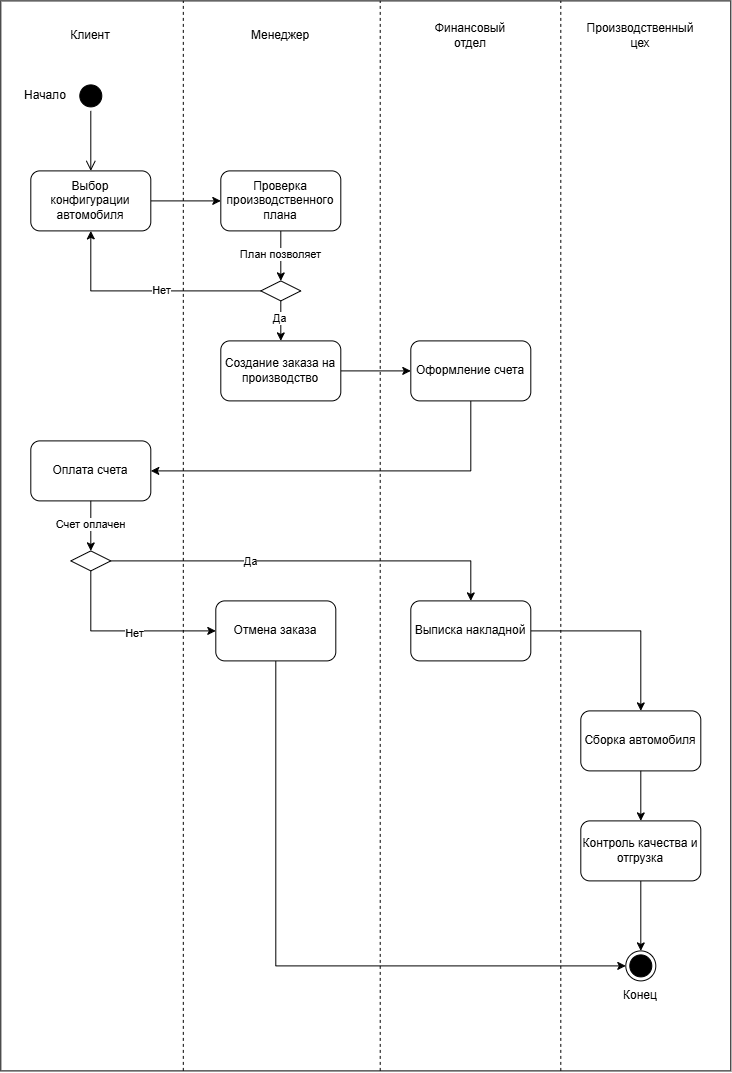

The diagram above was exported from draw.io. Its source (the exported page's mxGraphModel, read from the mxfile embedded in the PNG):
<mxGraphModel dx="2009" dy="1126" grid="1" gridSize="10" guides="1" tooltips="1" connect="1" arrows="1" fold="1" page="1" pageScale="1" pageWidth="827" pageHeight="1169" math="0" shadow="0">
  <root>
    <mxCell id="0" />
    <mxCell id="1" parent="0" />
    <mxCell id="nQ39wkyUovIhzs6UfPu9-55" parent="1" style="whiteSpace=wrap;html=1;" value="" vertex="1">
      <mxGeometry height="1070" width="730" x="120" as="geometry" />
    </mxCell>
    <mxCell id="nQ39wkyUovIhzs6UfPu9-27" edge="1" parent="1" source="nQ39wkyUovIhzs6UfPu9-6" style="edgeStyle=orthogonalEdgeStyle;rounded=0;orthogonalLoop=1;jettySize=auto;html=1;exitX=1;exitY=0.5;exitDx=0;exitDy=0;entryX=0;entryY=0.5;entryDx=0;entryDy=0;" target="nQ39wkyUovIhzs6UfPu9-7">
      <mxGeometry relative="1" as="geometry" />
    </mxCell>
    <mxCell id="nQ39wkyUovIhzs6UfPu9-6" parent="1" style="rounded=1;whiteSpace=wrap;html=1;" value="Выбор конфигурации автомобиля" vertex="1">
      <mxGeometry height="60" width="120" x="150" y="170" as="geometry" />
    </mxCell>
    <mxCell id="nQ39wkyUovIhzs6UfPu9-28" edge="1" parent="1" source="nQ39wkyUovIhzs6UfPu9-7" style="edgeStyle=orthogonalEdgeStyle;rounded=0;orthogonalLoop=1;jettySize=auto;html=1;exitX=0.5;exitY=1;exitDx=0;exitDy=0;entryX=0.5;entryY=0;entryDx=0;entryDy=0;" target="nQ39wkyUovIhzs6UfPu9-8">
      <mxGeometry relative="1" as="geometry" />
    </mxCell>
    <mxCell id="nQ39wkyUovIhzs6UfPu9-41" connectable="0" parent="nQ39wkyUovIhzs6UfPu9-28" style="edgeLabel;html=1;align=center;verticalAlign=middle;resizable=0;points=[];" value="План позволяет" vertex="1">
      <mxGeometry relative="1" x="-0.0855" y="-1" as="geometry">
        <mxPoint as="offset" />
      </mxGeometry>
    </mxCell>
    <mxCell id="nQ39wkyUovIhzs6UfPu9-7" parent="1" style="rounded=1;whiteSpace=wrap;html=1;" value="Проверка производственного плана" vertex="1">
      <mxGeometry height="60" width="120" x="340" y="170" as="geometry" />
    </mxCell>
    <mxCell id="nQ39wkyUovIhzs6UfPu9-26" edge="1" parent="1" source="nQ39wkyUovIhzs6UfPu9-8" style="edgeStyle=orthogonalEdgeStyle;rounded=0;orthogonalLoop=1;jettySize=auto;html=1;entryX=0.5;entryY=1;entryDx=0;entryDy=0;" target="nQ39wkyUovIhzs6UfPu9-6">
      <mxGeometry relative="1" as="geometry" />
    </mxCell>
    <mxCell id="nQ39wkyUovIhzs6UfPu9-46" connectable="0" parent="nQ39wkyUovIhzs6UfPu9-26" style="edgeLabel;html=1;align=center;verticalAlign=middle;resizable=0;points=[];" value="Нет" vertex="1">
      <mxGeometry relative="1" x="-0.1332" y="-1" as="geometry">
        <mxPoint as="offset" />
      </mxGeometry>
    </mxCell>
    <mxCell id="nQ39wkyUovIhzs6UfPu9-29" edge="1" parent="1" source="nQ39wkyUovIhzs6UfPu9-8" style="edgeStyle=orthogonalEdgeStyle;rounded=0;orthogonalLoop=1;jettySize=auto;html=1;exitX=0.5;exitY=1;exitDx=0;exitDy=0;entryX=0.5;entryY=0;entryDx=0;entryDy=0;" target="nQ39wkyUovIhzs6UfPu9-11">
      <mxGeometry relative="1" as="geometry" />
    </mxCell>
    <mxCell id="nQ39wkyUovIhzs6UfPu9-47" connectable="0" parent="nQ39wkyUovIhzs6UfPu9-29" style="edgeLabel;html=1;align=center;verticalAlign=middle;resizable=0;points=[];" value="Да" vertex="1">
      <mxGeometry relative="1" x="-0.15" y="-2" as="geometry">
        <mxPoint as="offset" />
      </mxGeometry>
    </mxCell>
    <mxCell id="nQ39wkyUovIhzs6UfPu9-8" parent="1" style="rhombus;whiteSpace=wrap;html=1;shapeInside=1;" value="" vertex="1">
      <mxGeometry height="20" width="40" x="380" y="280" as="geometry" />
    </mxCell>
    <mxCell id="nQ39wkyUovIhzs6UfPu9-30" edge="1" parent="1" source="nQ39wkyUovIhzs6UfPu9-11" style="edgeStyle=orthogonalEdgeStyle;rounded=0;orthogonalLoop=1;jettySize=auto;html=1;exitX=1;exitY=0.5;exitDx=0;exitDy=0;entryX=0;entryY=0.5;entryDx=0;entryDy=0;" target="nQ39wkyUovIhzs6UfPu9-15">
      <mxGeometry relative="1" as="geometry" />
    </mxCell>
    <mxCell id="nQ39wkyUovIhzs6UfPu9-11" parent="1" style="rounded=1;whiteSpace=wrap;html=1;" value="Создание заказа на производство" vertex="1">
      <mxGeometry height="60" width="120" x="340" y="340" as="geometry" />
    </mxCell>
    <mxCell id="nQ39wkyUovIhzs6UfPu9-31" edge="1" parent="1" source="nQ39wkyUovIhzs6UfPu9-15" style="edgeStyle=orthogonalEdgeStyle;rounded=0;orthogonalLoop=1;jettySize=auto;html=1;exitX=0.5;exitY=1;exitDx=0;exitDy=0;entryX=1;entryY=0.5;entryDx=0;entryDy=0;" target="nQ39wkyUovIhzs6UfPu9-16">
      <mxGeometry relative="1" as="geometry" />
    </mxCell>
    <mxCell id="nQ39wkyUovIhzs6UfPu9-15" parent="1" style="rounded=1;whiteSpace=wrap;html=1;" value="Оформление счета" vertex="1">
      <mxGeometry height="60" width="120" x="530" y="340" as="geometry" />
    </mxCell>
    <mxCell id="nQ39wkyUovIhzs6UfPu9-37" edge="1" parent="1" source="nQ39wkyUovIhzs6UfPu9-16" style="edgeStyle=orthogonalEdgeStyle;rounded=0;orthogonalLoop=1;jettySize=auto;html=1;exitX=0.5;exitY=1;exitDx=0;exitDy=0;entryX=0.5;entryY=0;entryDx=0;entryDy=0;" target="nQ39wkyUovIhzs6UfPu9-17">
      <mxGeometry relative="1" as="geometry" />
    </mxCell>
    <mxCell id="nQ39wkyUovIhzs6UfPu9-42" connectable="0" parent="nQ39wkyUovIhzs6UfPu9-37" style="edgeLabel;html=1;align=center;verticalAlign=middle;resizable=0;points=[];" value="Счет оплачен" vertex="1">
      <mxGeometry relative="1" x="-0.0717" y="-1" as="geometry">
        <mxPoint as="offset" />
      </mxGeometry>
    </mxCell>
    <mxCell id="nQ39wkyUovIhzs6UfPu9-16" parent="1" style="rounded=1;whiteSpace=wrap;html=1;" value="Оплата счета" vertex="1">
      <mxGeometry height="60" width="120" x="150" y="440" as="geometry" />
    </mxCell>
    <mxCell id="nQ39wkyUovIhzs6UfPu9-32" edge="1" parent="1" source="nQ39wkyUovIhzs6UfPu9-17" style="edgeStyle=orthogonalEdgeStyle;rounded=0;orthogonalLoop=1;jettySize=auto;html=1;exitX=0.5;exitY=1;exitDx=0;exitDy=0;entryX=0;entryY=0.5;entryDx=0;entryDy=0;" target="nQ39wkyUovIhzs6UfPu9-19">
      <mxGeometry relative="1" as="geometry" />
    </mxCell>
    <mxCell id="nQ39wkyUovIhzs6UfPu9-44" connectable="0" parent="nQ39wkyUovIhzs6UfPu9-32" style="edgeLabel;html=1;align=center;verticalAlign=middle;resizable=0;points=[];" value="Нет" vertex="1">
      <mxGeometry relative="1" x="0.1181" y="-2" as="geometry">
        <mxPoint as="offset" />
      </mxGeometry>
    </mxCell>
    <mxCell id="nQ39wkyUovIhzs6UfPu9-33" edge="1" parent="1" source="nQ39wkyUovIhzs6UfPu9-17" style="edgeStyle=orthogonalEdgeStyle;rounded=0;orthogonalLoop=1;jettySize=auto;html=1;exitX=1;exitY=0.5;exitDx=0;exitDy=0;entryX=0.5;entryY=0;entryDx=0;entryDy=0;" target="nQ39wkyUovIhzs6UfPu9-18">
      <mxGeometry relative="1" as="geometry" />
    </mxCell>
    <mxCell id="nQ39wkyUovIhzs6UfPu9-45" connectable="0" parent="nQ39wkyUovIhzs6UfPu9-33" style="edgeLabel;html=1;align=center;verticalAlign=middle;resizable=0;points=[];" value="Да" vertex="1">
      <mxGeometry relative="1" x="-0.3086" as="geometry">
        <mxPoint as="offset" />
      </mxGeometry>
    </mxCell>
    <mxCell id="nQ39wkyUovIhzs6UfPu9-17" parent="1" style="rhombus;whiteSpace=wrap;html=1;shapeInside=1;" value="" vertex="1">
      <mxGeometry height="20" width="40" x="190" y="550" as="geometry" />
    </mxCell>
    <mxCell id="nQ39wkyUovIhzs6UfPu9-34" edge="1" parent="1" source="nQ39wkyUovIhzs6UfPu9-18" style="edgeStyle=orthogonalEdgeStyle;rounded=0;orthogonalLoop=1;jettySize=auto;html=1;exitX=1;exitY=0.5;exitDx=0;exitDy=0;entryX=0.5;entryY=0;entryDx=0;entryDy=0;" target="nQ39wkyUovIhzs6UfPu9-21">
      <mxGeometry relative="1" as="geometry" />
    </mxCell>
    <mxCell id="nQ39wkyUovIhzs6UfPu9-18" parent="1" style="rounded=1;whiteSpace=wrap;html=1;" value="Выписка накладной" vertex="1">
      <mxGeometry height="60" width="120" x="530" y="600" as="geometry" />
    </mxCell>
    <mxCell id="nQ39wkyUovIhzs6UfPu9-54" edge="1" parent="1" source="nQ39wkyUovIhzs6UfPu9-19" style="edgeStyle=orthogonalEdgeStyle;rounded=0;orthogonalLoop=1;jettySize=auto;html=1;exitX=0.5;exitY=1;exitDx=0;exitDy=0;entryX=0;entryY=0.5;entryDx=0;entryDy=0;" target="nQ39wkyUovIhzs6UfPu9-53">
      <mxGeometry relative="1" as="geometry" />
    </mxCell>
    <mxCell id="nQ39wkyUovIhzs6UfPu9-19" parent="1" style="rounded=1;whiteSpace=wrap;html=1;" value="Отмена заказа" vertex="1">
      <mxGeometry height="60" width="120" x="335" y="600" as="geometry" />
    </mxCell>
    <mxCell id="nQ39wkyUovIhzs6UfPu9-35" edge="1" parent="1" source="nQ39wkyUovIhzs6UfPu9-21" style="edgeStyle=orthogonalEdgeStyle;rounded=0;orthogonalLoop=1;jettySize=auto;html=1;exitX=0.5;exitY=1;exitDx=0;exitDy=0;entryX=0.5;entryY=0;entryDx=0;entryDy=0;" target="nQ39wkyUovIhzs6UfPu9-22">
      <mxGeometry relative="1" as="geometry" />
    </mxCell>
    <mxCell id="nQ39wkyUovIhzs6UfPu9-21" parent="1" style="rounded=1;whiteSpace=wrap;html=1;" value="Сборка автомобиля" vertex="1">
      <mxGeometry height="60" width="120" x="700" y="710" as="geometry" />
    </mxCell>
    <mxCell id="nQ39wkyUovIhzs6UfPu9-36" edge="1" parent="1" source="nQ39wkyUovIhzs6UfPu9-22" style="edgeStyle=orthogonalEdgeStyle;rounded=0;orthogonalLoop=1;jettySize=auto;html=1;exitX=0.5;exitY=1;exitDx=0;exitDy=0;entryX=0.5;entryY=0;entryDx=0;entryDy=0;">
      <mxGeometry relative="1" as="geometry">
        <mxPoint x="760" y="950" as="targetPoint" />
      </mxGeometry>
    </mxCell>
    <mxCell id="nQ39wkyUovIhzs6UfPu9-22" parent="1" style="rounded=1;whiteSpace=wrap;html=1;" value="Контроль качества и отгрузка" vertex="1">
      <mxGeometry height="60" width="120" x="700" y="820" as="geometry" />
    </mxCell>
    <mxCell id="nQ39wkyUovIhzs6UfPu9-24" parent="1" style="text;html=1;whiteSpace=wrap;strokeColor=none;fillColor=none;align=center;verticalAlign=middle;rounded=0;" value="Конец" vertex="1">
      <mxGeometry height="30" width="60" x="730" y="980" as="geometry" />
    </mxCell>
    <mxCell id="nQ39wkyUovIhzs6UfPu9-51" parent="1" style="ellipse;html=1;shape=startState;fillColor=#000000;strokeColor=#000000;" value="" vertex="1">
      <mxGeometry height="30" width="30" x="195" y="80" as="geometry" />
    </mxCell>
    <mxCell id="nQ39wkyUovIhzs6UfPu9-52" edge="1" parent="1" source="nQ39wkyUovIhzs6UfPu9-51" style="edgeStyle=orthogonalEdgeStyle;html=1;verticalAlign=bottom;endArrow=open;endSize=8;strokeColor=#000000;rounded=0;" value="">
      <mxGeometry relative="1" as="geometry">
        <mxPoint x="210" y="170" as="targetPoint" />
      </mxGeometry>
    </mxCell>
    <mxCell id="nQ39wkyUovIhzs6UfPu9-53" parent="1" style="ellipse;html=1;shape=endState;fillColor=#000000;strokeColor=#000000;" value="" vertex="1">
      <mxGeometry height="30" width="30" x="745" y="950" as="geometry" />
    </mxCell>
    <mxCell id="nQ39wkyUovIhzs6UfPu9-56" parent="1" style="text;html=1;whiteSpace=wrap;strokeColor=none;fillColor=none;align=center;verticalAlign=middle;rounded=0;" value="Клиент" vertex="1">
      <mxGeometry height="30" width="60" x="180" y="20" as="geometry" />
    </mxCell>
    <mxCell id="nQ39wkyUovIhzs6UfPu9-57" parent="1" style="text;html=1;whiteSpace=wrap;strokeColor=none;fillColor=none;align=center;verticalAlign=middle;rounded=0;" value="Менеджер" vertex="1">
      <mxGeometry height="30" width="60" x="370" y="20" as="geometry" />
    </mxCell>
    <mxCell id="nQ39wkyUovIhzs6UfPu9-58" parent="1" style="text;html=1;whiteSpace=wrap;strokeColor=none;fillColor=none;align=center;verticalAlign=middle;rounded=0;" value="Финансовый отдел" vertex="1">
      <mxGeometry height="30" width="100" x="540" y="20" as="geometry" />
    </mxCell>
    <mxCell id="nQ39wkyUovIhzs6UfPu9-59" parent="1" style="text;html=1;whiteSpace=wrap;strokeColor=none;fillColor=none;align=center;verticalAlign=middle;rounded=0;" value="Производственный цех" vertex="1">
      <mxGeometry height="30" width="130" x="695" y="20" as="geometry" />
    </mxCell>
    <mxCell id="nQ39wkyUovIhzs6UfPu9-63" edge="1" parent="1" source="nQ39wkyUovIhzs6UfPu9-55" style="edgeStyle=none;orthogonalLoop=1;jettySize=auto;html=1;rounded=0;entryX=0.25;entryY=0;entryDx=0;entryDy=0;exitX=0.25;exitY=1;exitDx=0;exitDy=0;endArrow=none;endFill=0;dashed=1;" target="nQ39wkyUovIhzs6UfPu9-55" value="">
      <mxGeometry relative="1" width="100" as="geometry">
        <Array as="points" />
        <mxPoint y="250" as="sourcePoint" />
        <mxPoint x="100" y="250" as="targetPoint" />
      </mxGeometry>
    </mxCell>
    <mxCell id="nQ39wkyUovIhzs6UfPu9-64" edge="1" parent="1" style="edgeStyle=none;orthogonalLoop=1;jettySize=auto;html=1;rounded=0;entryX=0.25;entryY=0;entryDx=0;entryDy=0;exitX=0.25;exitY=1;exitDx=0;exitDy=0;endArrow=none;endFill=0;dashed=1;" value="">
      <mxGeometry relative="1" width="100" as="geometry">
        <Array as="points" />
        <mxPoint x="499.41" y="1070" as="sourcePoint" />
        <mxPoint x="499.41" as="targetPoint" />
      </mxGeometry>
    </mxCell>
    <mxCell id="nQ39wkyUovIhzs6UfPu9-65" edge="1" parent="1" style="edgeStyle=none;orthogonalLoop=1;jettySize=auto;html=1;rounded=0;entryX=0.25;entryY=0;entryDx=0;entryDy=0;exitX=0.25;exitY=1;exitDx=0;exitDy=0;endArrow=none;endFill=0;dashed=1;" value="">
      <mxGeometry relative="1" width="100" as="geometry">
        <Array as="points" />
        <mxPoint x="680" y="1070" as="sourcePoint" />
        <mxPoint x="680" as="targetPoint" />
      </mxGeometry>
    </mxCell>
    <mxCell id="nQ39wkyUovIhzs6UfPu9-66" parent="1" style="text;html=1;whiteSpace=wrap;strokeColor=none;fillColor=none;align=center;verticalAlign=middle;rounded=0;" value="Начало" vertex="1">
      <mxGeometry height="30" width="60" x="135" y="80" as="geometry" />
    </mxCell>
  </root>
</mxGraphModel>